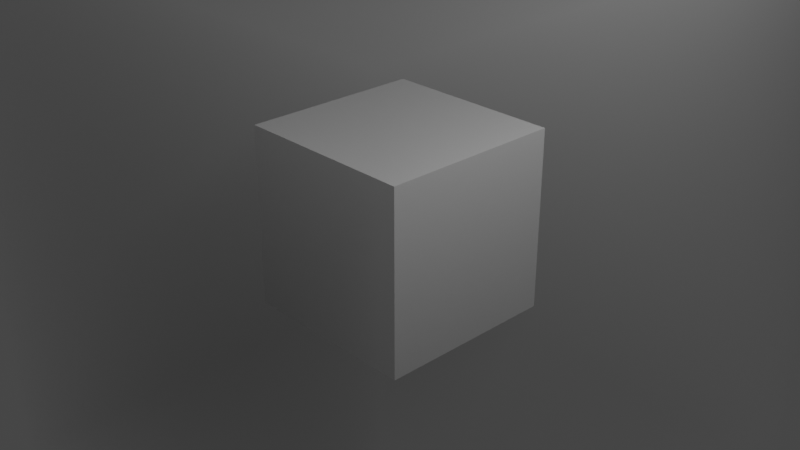 # Source: fog.blend  (saved by Blender 3.6.13; exported with 4.5.12 LTS)
import bpy
from mathutils import Matrix  # noqa: F401  (used for matrix-valued properties, if any)

bpy.ops.wm.read_factory_settings(use_empty=True)
scene = bpy.context.scene
scene.name = 'Scene'

# ---- collections
col_collection = bpy.data.collections.new('Collection'); scene.collection.children.link(col_collection)

# ---- materials (node trees are filled in below, after node groups)
mat_material = bpy.data.materials.new('Material')
mat_material.alpha_threshold = 0.0
mat_material.use_transparent_shadow = False
mat_material.roughness = 0.5
mat_material.line_color = (0.0, 0.0, 0.0, 1.0)

# ---- material node trees
mat_material.use_nodes = True; mat_material.node_tree.nodes.clear()
_N = mat_material.node_tree.nodes; _L = mat_material.node_tree.links
n0 = _N.new('ShaderNodeOutputMaterial'); n0.name = 'Material Output'; n0.location = (300, 300)
n1 = _N.new('ShaderNodeVolumePrincipled'); n1.name = 'Principled Volume'; n1.location = (10, 260)
n1.inputs[2].default_value = 0.2
_L.new(n1.outputs[0], n0.inputs[1])
n0.is_active_output = True

# ---- world
world_world = bpy.data.worlds.new('World'); scene.world = world_world
world_world.use_nodes = True; world_world.node_tree.nodes.clear()
_N = world_world.node_tree.nodes; _L = world_world.node_tree.links
n0 = _N.new('ShaderNodeOutputWorld'); n0.name = 'World Output'; n0.location = (300, 300)
n1 = _N.new('ShaderNodeBackground'); n1.name = 'Background'; n1.location = (10, 300)
n1.inputs[0].default_value = (0.05088, 0.05088, 0.05088, 1.0)
_L.new(n1.outputs[0], n0.inputs[0])
n0.is_active_output = True
world_world.color = (0.05088, 0.05088, 0.05088)
world_world.use_sun_shadow = False
world_world.sun_shadow_jitter_overblur = 0.0

# ---- cameras
cam_camera = bpy.data.cameras.new('Camera')
cam_camera.clip_end = 100.0
cam_camera.ortho_scale = 7.314

# ---- lights
light_light = bpy.data.lights.new('Light', 'POINT')
light_light.transmission_factor = 0.0
light_light.energy = 1000.0
light_light.shadow_soft_size = 0.1
light_light.shadow_maximum_resolution = 0.006
light_light.use_absolute_resolution = True

# ---- meshes
me_cube = bpy.data.meshes.new('Cube')
me_cube.from_pydata([(1.0, 1.0, 1.0), (1.0, 1.0, -1.0), (1.0, -1.0, 1.0), (1.0, -1.0, -1.0), (-1.0, 1.0, 1.0), (-1.0, 1.0, -1.0), (-1.0, -1.0, 1.0), (-1.0, -1.0, -1.0)], [], [(0, 4, 6, 2), (3, 2, 6, 7), (7, 6, 4, 5), (5, 1, 3, 7), (1, 0, 2, 3), (5, 4, 0, 1)])
_uv = me_cube.uv_layers.new(name='UVMap')
_uv.uv.foreach_set('vector', [0.625, 0.5, 0.875, 0.5, 0.875, 0.75, 0.625, 0.75, 0.375, 0.75, 0.625, 0.75, 0.625, 1.0, 0.375, 1.0, 0.375, 0.0, 0.625, 0.0, 0.625, 0.25, 0.375, 0.25, 0.125, 0.5, 0.375, 0.5, 0.375, 0.75, 0.125, 0.75, 0.375, 0.5, 0.625, 0.5, 0.625, 0.75, 0.375, 0.75, 0.375, 0.25, 0.625, 0.25, 0.625, 0.5, 0.375, 0.5])
me_cube.materials.append(mat_material)
me_cube.use_mirror_vertex_groups = False
me_cube.update()
me_cube_001 = bpy.data.meshes.new('Cube.001')
me_cube_001.from_pydata([(-1.0, -1.0, -1.0), (-1.0, -1.0, 1.0), (-1.0, 1.0, -1.0), (-1.0, 1.0, 1.0), (1.0, -1.0, -1.0), (1.0, -1.0, 1.0), (1.0, 1.0, -1.0), (1.0, 1.0, 1.0)], [], [(0, 1, 3, 2), (2, 3, 7, 6), (6, 7, 5, 4), (4, 5, 1, 0), (2, 6, 4, 0), (7, 3, 1, 5)])
_uv = me_cube_001.uv_layers.new(name='UVMap')
_uv.uv.foreach_set('vector', [0.375, 0.0, 0.625, 0.0, 0.625, 0.25, 0.375, 0.25, 0.375, 0.25, 0.625, 0.25, 0.625, 0.5, 0.375, 0.5, 0.375, 0.5, 0.625, 0.5, 0.625, 0.75, 0.375, 0.75, 0.375, 0.75, 0.625, 0.75, 0.625, 1.0, 0.375, 1.0, 0.125, 0.5, 0.375, 0.5, 0.375, 0.75, 0.125, 0.75, 0.625, 0.5, 0.875, 0.5, 0.875, 0.75, 0.625, 0.75])
me_cube_001.update()

# ---- objects
ob_cube = bpy.data.objects.new('Cube', me_cube)
ob_light = bpy.data.objects.new('Light', light_light)
ob_camera = bpy.data.objects.new('Camera', cam_camera)
ob_cube_001 = bpy.data.objects.new('Cube.001', me_cube_001)

# ---- transforms, parenting, visibility, modifiers, constraints
ob_cube.location = (0.0, 0.0, 0.0)
ob_cube.scale = (3.0, 3.0, 3.0)
ob_cube.lock_rotations_4d = False
ob_cube.empty_display_type = 'ARROWS'
ob_cube.lineart.crease_threshold = 0.0
ob_light.location = (4.076, 1.005, 5.904)
ob_light.rotation_euler = (0.6503, 0.05522, 1.866)
ob_light.lock_rotations_4d = False
ob_light.empty_display_type = 'ARROWS'
ob_light.color = (0.0, 0.0, 0.0, 0.0)
ob_light.lineart.crease_threshold = 0.0
ob_camera.location = (7.359, -6.926, 4.958)
ob_camera.rotation_euler = (1.109, 0.0, 0.8149)
ob_camera.lock_rotations_4d = False
ob_camera.empty_display_type = 'ARROWS'
ob_camera.color = (0.0, 0.0, 0.0, 0.0)
ob_camera.display_type = 'WIRE'
ob_camera.lineart.crease_threshold = 0.0
ob_cube_001.location = (0.0, 0.0, 0.0)

# ---- collection membership
col_collection.objects.link(ob_cube)
col_collection.objects.link(ob_light)
col_collection.objects.link(ob_camera)
col_collection.objects.link(ob_cube_001)

# ---- scene / render settings (as saved in the file)
scene.camera = ob_camera
scene.frame_start = 1; scene.frame_end = 250; scene.frame_set(1)
scene.render.engine = 'BLENDER_EEVEE_NEXT'
scene.cycles.sampling_pattern = 'TABULATED_SOBOL'
scene.view_settings.view_transform = 'Filmic'
bpy.context.view_layer.update()
